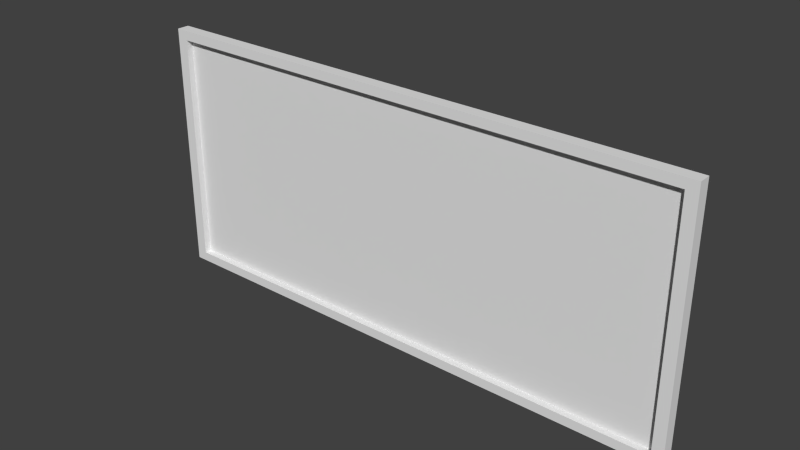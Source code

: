 # Source: Monitor2.blend  (saved by Blender 2.76.0; exported with 4.5.12 LTS)
import bpy
from mathutils import Matrix  # noqa: F401  (used for matrix-valued properties, if any)

bpy.ops.wm.read_factory_settings(use_empty=True)
scene = bpy.context.scene
scene.name = 'Scene'

# ---- collections
col_collection_1 = bpy.data.collections.new('Collection 1'); scene.collection.children.link(col_collection_1)

# ---- materials (node trees are filled in below, after node groups)
mat_material = bpy.data.materials.new('Material')
mat_material.alpha_threshold = 0.0
mat_material.use_transparent_shadow = False
mat_material.roughness = 0.5
mat_material.line_color = (0.0, 0.0, 0.0, 1.0)

# ---- material node trees

# ---- world
world_world = bpy.data.worlds.new('World'); scene.world = world_world
world_world.color = (0.05088, 0.05088, 0.05088)
world_world.use_sun_shadow = False
world_world.sun_shadow_jitter_overblur = 0.0
world_world.cycles.sampling_method = 'MANUAL'
world_world.cycles.sample_map_resolution = 256

# ---- meshes
me_cube = bpy.data.meshes.new('Cube')
me_cube.from_pydata([(1.0, 1.0, -1.0), (1.0, -1.0, -1.0), (-1.0, -1.0, -1.0), (-1.0, 1.0, -1.0), (1.0, 1.0, 1.0), (1.0, -1.0, 1.0), (-1.0, -1.0, 1.0), (-1.0, 1.0, 1.0), (0.9593, -1.0, -0.9251), (-0.9593, -1.0, -0.9251), (0.9593, -1.0, 0.9251), (-0.9593, -1.0, 0.9251), (0.9593, 0.1069, -0.9251), (-0.9593, 0.1069, -0.9251), (0.9593, 0.1069, 0.9251), (-0.9593, 0.1069, 0.9251), (1.788e-07, 1.0, -1.0), (0.0, -1.0, -1.0), (2.384e-07, 1.0, 1.0), (-5.364e-07, -1.0, 1.0), (-1.192e-07, -1.0, -0.9251), (-5.364e-07, -1.0, 0.9251), (-1.192e-07, 0.1069, -0.9251), (-5.364e-07, 0.1069, 0.9251), (-0.09385, -1.0, -1.0), (-0.09524, 1.0, -1.0), (0.0952, -1.0, -1.0), (0.09486, 1.0, -1.0)], [], [(25, 24, 2, 3), (18, 7, 6, 19), (0, 4, 5, 1), (17, 26, 1, 8, 20), (2, 6, 7, 3), (18, 16, 25, 3, 7), (8, 10, 14, 12), (19, 6, 11, 21), (6, 2, 9, 11), (1, 5, 10, 8), (22, 23, 15, 13), (11, 9, 13, 15), (20, 8, 12, 22), (21, 11, 15, 23), (10, 21, 23, 14), (9, 20, 22, 13), (12, 14, 23, 22), (5, 19, 21, 10), (4, 0, 27, 16, 18), (2, 24, 17, 20, 9), (4, 18, 19, 5), (0, 1, 26, 27), (25, 27, 26, 24)])
_uv = me_cube.uv_layers.new(name='UVMap')
_uv.uv.foreach_set('vector', [0.0, 0.0, 1.0, 0.0, 1.0, 1.0, 0.0, 1.0, 0.0, 0.0, 1.0, 0.0, 1.0, 1.0, 0.0, 1.0, 0.0, 0.0, 1.0, 0.0, 1.0, 1.0, 0.0, 1.0, 0.5, 1.0, 0.9755, 0.6545, 0.7939, 0.09549, 0.2061, 0.09549, 0.02447, 0.6545, 0.0, 0.0, 1.0, 0.0, 1.0, 1.0, 0.0, 1.0, 0.5, 1.0, 0.9755, 0.6545, 0.7939, 0.09549, 0.2061, 0.09549, 0.02447, 0.6545, 0.0, 0.0, 1.0, 0.0, 1.0, 1.0, 0.0, 1.0, 0.0, 0.0, 1.0, 0.0, 1.0, 1.0, 0.0, 1.0, 0.0, 0.0, 1.0, 0.0, 1.0, 1.0, 0.0, 1.0, 0.0, 0.0, 1.0, 0.0, 1.0, 1.0, 0.0, 1.0, 0.0, 0.0, 1.0, 0.0, 1.0, 1.0, 0.0, 1.0, 0.0, 0.0, 1.0, 0.0, 1.0, 1.0, 0.0, 1.0, 0.0, 0.0, 1.0, 0.0, 1.0, 1.0, 0.0, 1.0, 0.0, 0.0, 1.0, 0.0, 1.0, 1.0, 0.0, 1.0, 0.0, 0.0, 1.0, 0.0, 1.0, 1.0, 0.0, 1.0, 0.0, 0.0, 1.0, 0.0, 1.0, 1.0, 0.0, 1.0, 0.0, 0.0, 1.0, 0.0, 1.0, 1.0, 0.0, 1.0, 0.0, 0.0, 1.0, 0.0, 1.0, 1.0, 0.0, 1.0, 0.5, 1.0, 0.9755, 0.6545, 0.7939, 0.09549, 0.2061, 0.09549, 0.02447, 0.6545, 0.5, 1.0, 0.9755, 0.6545, 0.7939, 0.09549, 0.2061, 0.09549, 0.02447, 0.6545, 0.0, 0.0, 1.0, 0.0, 1.0, 1.0, 0.0, 1.0, 0.0, 0.0, 1.0, 0.0, 1.0, 1.0, 0.0, 1.0, 0.0, 0.0, 1.0, 0.0, 1.0, 1.0, 0.0, 1.0])
me_cube.materials.append(mat_material)
me_cube.use_remesh_preserve_volume = False
me_cube.use_remesh_preserve_attributes = False
me_cube.use_mirror_vertex_groups = False
me_cube.update()

# ---- objects
ob_cube = bpy.data.objects.new('Cube', me_cube)

# ---- transforms, parenting, visibility, modifiers, constraints
ob_cube.location = (0.0, 0.0, 3.301)
ob_cube.scale = (9.525, 0.2122, 4.374)
ob_cube.lock_rotations_4d = False
ob_cube.empty_display_type = 'ARROWS'
ob_cube.lineart.crease_threshold = 0.0

# ---- collection membership
col_collection_1.objects.link(ob_cube)

# ---- scene / render settings (as saved in the file)
scene.frame_start = 1; scene.frame_end = 250; scene.frame_set(1)
scene.render.engine = 'BLENDER_EEVEE_NEXT'
scene.render.resolution_percentage = 50
scene.render.dither_intensity = 0.0
scene.cycles.use_denoising = False
scene.cycles.samples = 10
scene.cycles.sampling_pattern = 'TABULATED_SOBOL'
scene.cycles.light_sampling_threshold = 0.0
scene.cycles.use_adaptive_sampling = False
scene.cycles.use_light_tree = False
scene.cycles.blur_glossy = 0.0
scene.cycles.pixel_filter_type = 'GAUSSIAN'
scene.cycles.sample_clamp_indirect = 0.0
scene.view_settings.view_transform = 'Standard'
bpy.context.view_layer.update()

# ---- added for rendering (the .blend has no active camera and no usable light): camera, sun
cam_auto = bpy.data.cameras.new('AutoCamera')
cam_auto.lens = 50.0
cam_auto.sensor_width = 36.0
cam_auto.clip_end = 1000.0
ob_auto_camera = bpy.data.objects.new('AutoCamera', cam_auto)
scene.collection.objects.link(ob_auto_camera)
ob_auto_camera.location = (19.399, -23.2788, 18.82)
ob_auto_camera.rotation_euler = (1.09748, -7.21219e-08, 0.694738)
scene.camera = ob_auto_camera
light_auto_sun = bpy.data.lights.new('AutoSun', 'SUN')
light_auto_sun.energy = 3.0
light_auto_sun.angle = 0.0523599
ob_auto_sun = bpy.data.objects.new('AutoSun', light_auto_sun)
scene.collection.objects.link(ob_auto_sun)
ob_auto_sun.rotation_euler = (0.872665, 0.174533, 0.523599)
bpy.context.view_layer.update()
